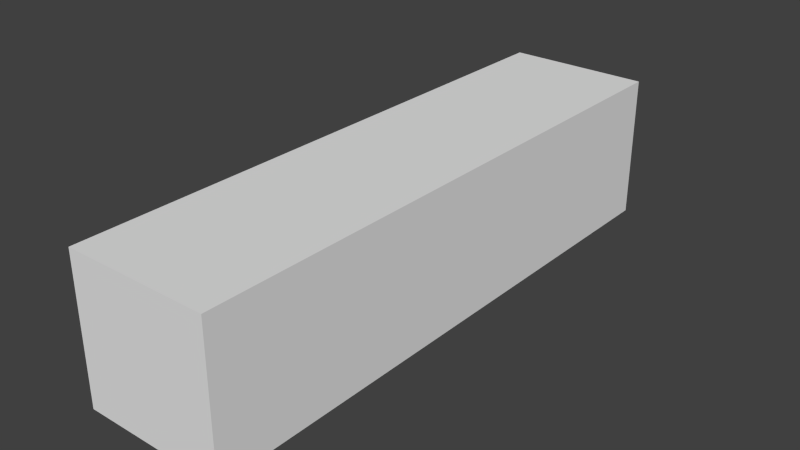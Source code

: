 # Source: BorderRight.blend  (saved by Blender 2.71.0; exported with 4.5.12 LTS)
import bpy
from mathutils import Matrix  # noqa: F401  (used for matrix-valued properties, if any)

bpy.ops.wm.read_factory_settings(use_empty=True)
scene = bpy.context.scene
scene.name = 'Scene'

# ---- collections
col_collection_1 = bpy.data.collections.new('Collection 1'); scene.collection.children.link(col_collection_1)

# ---- materials (node trees are filled in below, after node groups)
mat_material = bpy.data.materials.new('Material')
mat_material.alpha_threshold = 0.0
mat_material.use_transparent_shadow = False
mat_material.roughness = 0.5
mat_material.line_color = (0.0, 0.0, 0.0, 1.0)

# ---- material node trees

# ---- world
world_world = bpy.data.worlds.new('World'); scene.world = world_world
world_world.color = (0.05088, 0.05088, 0.05088)
world_world.use_sun_shadow = False
world_world.sun_shadow_jitter_overblur = 0.0
world_world.cycles.sampling_method = 'MANUAL'
world_world.cycles.sample_map_resolution = 256

# ---- meshes
me_cube = bpy.data.meshes.new('Cube')
me_cube.from_pydata([(0.5, 0.5, -0.125), (0.5, -0.5, -0.125), (0.25, -0.5, -0.125), (0.25, 0.5, -0.125), (0.5, 0.5, 0.125), (0.5, -0.5, 0.125), (0.25, -0.5, 0.125), (0.25, 0.5, 0.125)], [], [(0, 1, 2, 3), (4, 7, 6, 5), (0, 4, 5, 1), (1, 5, 6, 2), (2, 6, 7, 3), (4, 0, 3, 7)])
_uv = me_cube.uv_layers.new(name='UVMap')
_uv.uv.foreach_set('vector', [0.0, 0.0, 1.0, 0.0, 1.0, 1.0, 0.0, 1.0, 0.0, 0.0, 1.0, 0.0, 1.0, 1.0, 0.0, 1.0, 0.0, 0.0, 1.0, 0.0, 1.0, 1.0, 0.0, 1.0, 0.0, 0.0, 1.0, 0.0, 1.0, 1.0, 0.0, 1.0, 0.0, 0.0, 1.0, 0.0, 1.0, 1.0, 0.0, 1.0, 0.0, 0.0, 1.0, 0.0, 1.0, 1.0, 0.0, 1.0])
me_cube.materials.append(mat_material)
me_cube.use_remesh_preserve_volume = False
me_cube.use_remesh_preserve_attributes = False
me_cube.use_mirror_vertex_groups = False
me_cube.update()

# ---- objects
ob_cube = bpy.data.objects.new('Cube', me_cube)

# ---- transforms, parenting, visibility, modifiers, constraints
ob_cube.location = (0.0, 0.0, 0.0)
ob_cube.lock_rotations_4d = False
ob_cube.empty_display_type = 'ARROWS'
ob_cube.lineart.crease_threshold = 0.0

# ---- collection membership
col_collection_1.objects.link(ob_cube)

# ---- scene / render settings (as saved in the file)
scene.frame_start = 1; scene.frame_end = 250; scene.frame_set(1)
scene.render.engine = 'BLENDER_EEVEE_NEXT'
scene.render.resolution_percentage = 50
scene.render.dither_intensity = 0.0
scene.cycles.use_denoising = False
scene.cycles.samples = 10
scene.cycles.sampling_pattern = 'TABULATED_SOBOL'
scene.cycles.light_sampling_threshold = 0.0
scene.cycles.use_adaptive_sampling = False
scene.cycles.use_light_tree = False
scene.cycles.blur_glossy = 0.0
scene.cycles.volume_bounces = 1
scene.cycles.pixel_filter_type = 'GAUSSIAN'
scene.cycles.sample_clamp_indirect = 0.0
scene.view_settings.view_transform = 'Standard'
bpy.context.view_layer.update()

# ---- added for rendering (the .blend has no active camera and no usable light): camera, sun
cam_auto = bpy.data.cameras.new('AutoCamera')
cam_auto.lens = 50.0
cam_auto.sensor_width = 36.0
cam_auto.clip_end = 1000.0
ob_auto_camera = bpy.data.objects.new('AutoCamera', cam_auto)
scene.collection.objects.link(ob_auto_camera)
ob_auto_camera.location = (1.35635, -1.17762, 0.78508)
ob_auto_camera.rotation_euler = (1.09748, -7.21219e-08, 0.694738)
scene.camera = ob_auto_camera
light_auto_sun = bpy.data.lights.new('AutoSun', 'SUN')
light_auto_sun.energy = 3.0
light_auto_sun.angle = 0.0523599
ob_auto_sun = bpy.data.objects.new('AutoSun', light_auto_sun)
scene.collection.objects.link(ob_auto_sun)
ob_auto_sun.rotation_euler = (0.872665, 0.174533, 0.523599)
bpy.context.view_layer.update()
